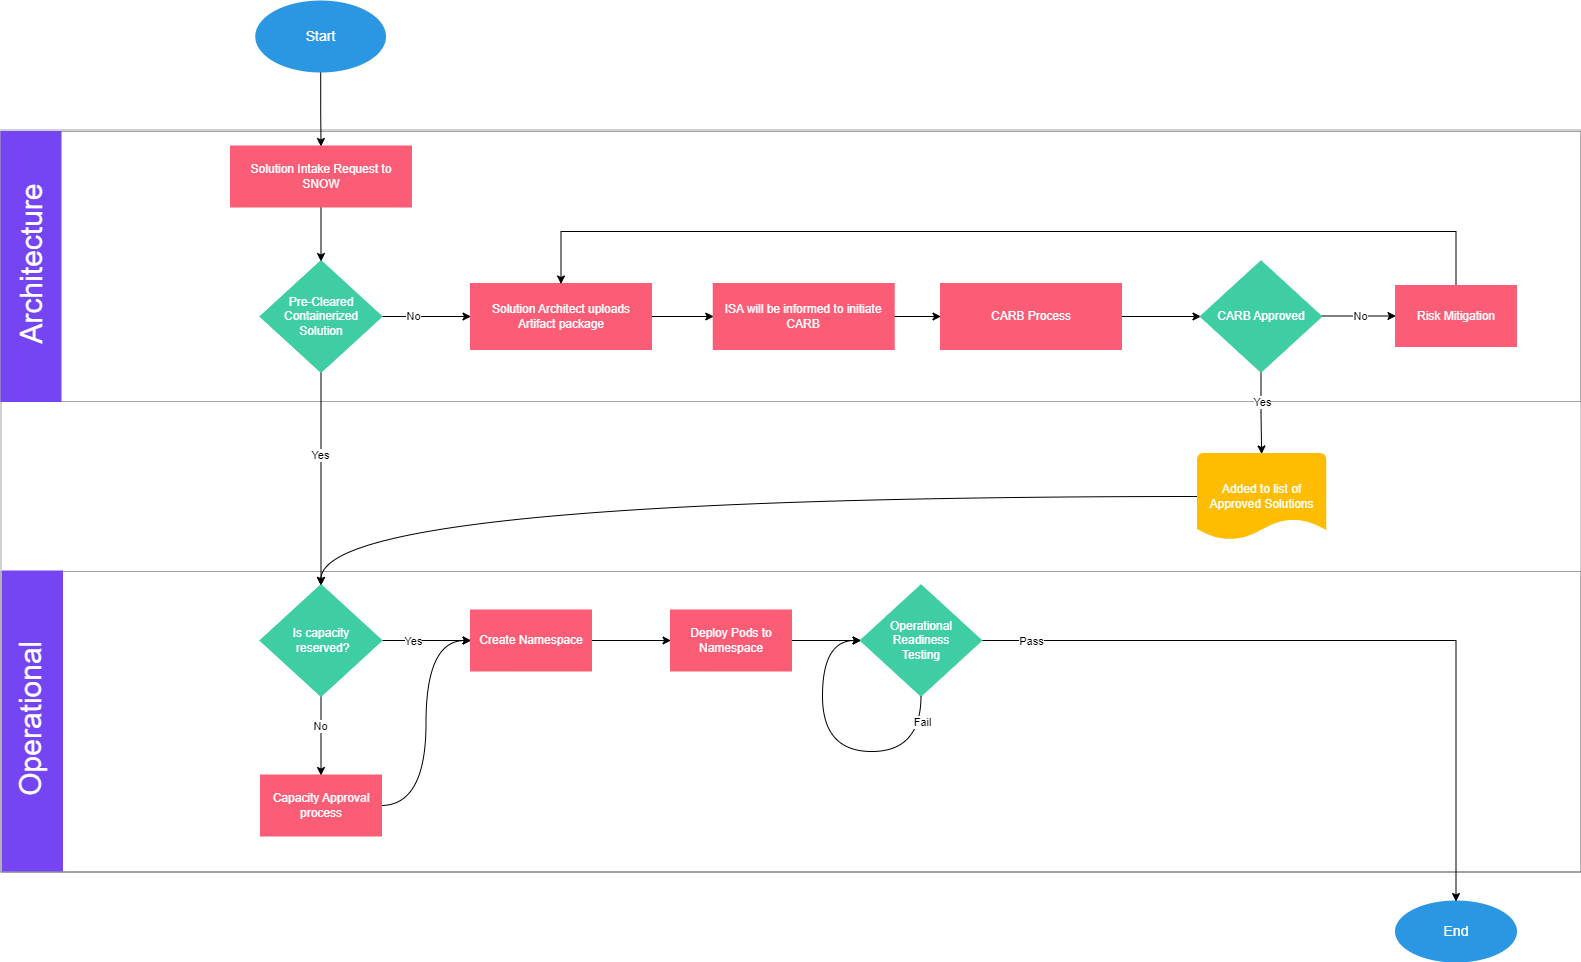

The diagram above was exported from draw.io. Its source (the exported page's mxGraphModel, read from the mxfile embedded in the PNG):
<mxGraphModel dx="1259" dy="708" grid="1" gridSize="10" guides="1" tooltips="1" connect="1" arrows="1" fold="1" page="1" pageScale="1" pageWidth="3300" pageHeight="4681" math="0" shadow="0">
  <root>
    <mxCell id="0" />
    <mxCell id="1" parent="0" />
    <mxCell id="vO7mVAB3W40v9-h-VL8r-109" value="" style="rounded=0;whiteSpace=wrap;html=1;strokeColor=#666666;fillColor=none;fontColor=#333333;opacity=60;" parent="1" vertex="1">
      <mxGeometry x="658.5" y="178.5" width="1580" height="742.5" as="geometry" />
    </mxCell>
    <mxCell id="vO7mVAB3W40v9-h-VL8r-100" value="" style="rounded=0;whiteSpace=wrap;html=1;strokeColor=#666666;fillColor=none;fontColor=#333333;opacity=60;" parent="1" vertex="1">
      <mxGeometry x="658.5" y="620" width="1580" height="300" as="geometry" />
    </mxCell>
    <mxCell id="vO7mVAB3W40v9-h-VL8r-99" value="" style="rounded=0;whiteSpace=wrap;html=1;strokeColor=#666666;fillColor=none;fontColor=#333333;opacity=60;" parent="1" vertex="1">
      <mxGeometry x="658.5" y="180" width="1580" height="270" as="geometry" />
    </mxCell>
    <mxCell id="vO7mVAB3W40v9-h-VL8r-73" style="edgeStyle=orthogonalEdgeStyle;curved=1;rounded=0;orthogonalLoop=1;jettySize=auto;html=1;entryX=0;entryY=0.5;entryDx=0;entryDy=0;fontColor=#FFFFFF;" parent="1" source="vO7mVAB3W40v9-h-VL8r-57" target="vO7mVAB3W40v9-h-VL8r-61" edge="1">
      <mxGeometry relative="1" as="geometry" />
    </mxCell>
    <mxCell id="vO7mVAB3W40v9-h-VL8r-78" value="&lt;font color=&quot;#000000&quot;&gt;No&lt;/font&gt;" style="edgeLabel;html=1;align=center;verticalAlign=middle;resizable=0;points=[];fontColor=#FFFFFF;" parent="vO7mVAB3W40v9-h-VL8r-73" vertex="1" connectable="0">
      <mxGeometry x="-0.2778" y="1" relative="1" as="geometry">
        <mxPoint as="offset" />
      </mxGeometry>
    </mxCell>
    <mxCell id="vO7mVAB3W40v9-h-VL8r-81" style="edgeStyle=orthogonalEdgeStyle;curved=1;rounded=0;orthogonalLoop=1;jettySize=auto;html=1;entryX=0.5;entryY=0;entryDx=0;entryDy=0;fontColor=#000000;" parent="1" source="vO7mVAB3W40v9-h-VL8r-57" target="vO7mVAB3W40v9-h-VL8r-80" edge="1">
      <mxGeometry relative="1" as="geometry" />
    </mxCell>
    <mxCell id="vO7mVAB3W40v9-h-VL8r-82" value="Yes" style="edgeLabel;html=1;align=center;verticalAlign=middle;resizable=0;points=[];fontColor=#000000;" parent="vO7mVAB3W40v9-h-VL8r-81" vertex="1" connectable="0">
      <mxGeometry x="-0.2236" y="-1" relative="1" as="geometry">
        <mxPoint as="offset" />
      </mxGeometry>
    </mxCell>
    <mxCell id="vO7mVAB3W40v9-h-VL8r-57" value="Pre-Cleared Containerized Solution" style="strokeWidth=2;html=1;shape=mxgraph.flowchart.decision;whiteSpace=wrap;fillColor=#3FCEA3;strokeColor=#3FCEA3;" parent="1" vertex="1">
      <mxGeometry x="918.5" y="310" width="120" height="110" as="geometry" />
    </mxCell>
    <mxCell id="vO7mVAB3W40v9-h-VL8r-58" style="edgeStyle=orthogonalEdgeStyle;rounded=0;orthogonalLoop=1;jettySize=auto;html=1;" parent="1" source="vO7mVAB3W40v9-h-VL8r-59" target="vO7mVAB3W40v9-h-VL8r-62" edge="1">
      <mxGeometry relative="1" as="geometry" />
    </mxCell>
    <mxCell id="vO7mVAB3W40v9-h-VL8r-59" value="Start" style="strokeWidth=2;html=1;shape=mxgraph.flowchart.start_1;whiteSpace=wrap;fillColor=#2B97E2;strokeColor=#2B97E2;fontColor=#FFFFFF;fontSize=14;" parent="1" vertex="1">
      <mxGeometry x="913.75" y="50" width="128.75" height="70" as="geometry" />
    </mxCell>
    <mxCell id="vO7mVAB3W40v9-h-VL8r-74" style="edgeStyle=orthogonalEdgeStyle;curved=1;rounded=0;orthogonalLoop=1;jettySize=auto;html=1;entryX=0;entryY=0.5;entryDx=0;entryDy=0;fontColor=#FFFFFF;" parent="1" source="vO7mVAB3W40v9-h-VL8r-61" target="vO7mVAB3W40v9-h-VL8r-64" edge="1">
      <mxGeometry relative="1" as="geometry" />
    </mxCell>
    <mxCell id="vO7mVAB3W40v9-h-VL8r-61" value="Solution Architect uploads Artifact package" style="whiteSpace=wrap;html=1;strokeWidth=2;fillColor=#FB5D76;strokeColor=#FB5D76;fontColor=#FFFFFF;" parent="1" vertex="1">
      <mxGeometry x="1128.5" y="332.5" width="180" height="65" as="geometry" />
    </mxCell>
    <mxCell id="vO7mVAB3W40v9-h-VL8r-72" style="edgeStyle=orthogonalEdgeStyle;curved=1;rounded=0;orthogonalLoop=1;jettySize=auto;html=1;entryX=0.5;entryY=0;entryDx=0;entryDy=0;entryPerimeter=0;fontColor=#FFFFFF;" parent="1" source="vO7mVAB3W40v9-h-VL8r-62" target="vO7mVAB3W40v9-h-VL8r-57" edge="1">
      <mxGeometry relative="1" as="geometry" />
    </mxCell>
    <mxCell id="vO7mVAB3W40v9-h-VL8r-62" value="&lt;span&gt;Solution Intake Request to SNOW&lt;/span&gt;" style="whiteSpace=wrap;html=1;strokeWidth=2;fillColor=#FB5D76;strokeColor=#FB5D76;fontColor=#FFFFFF;" parent="1" vertex="1">
      <mxGeometry x="888.5" y="195" width="180" height="60" as="geometry" />
    </mxCell>
    <mxCell id="vO7mVAB3W40v9-h-VL8r-75" style="edgeStyle=orthogonalEdgeStyle;curved=1;rounded=0;orthogonalLoop=1;jettySize=auto;html=1;entryX=0;entryY=0.5;entryDx=0;entryDy=0;fontColor=#FFFFFF;" parent="1" source="vO7mVAB3W40v9-h-VL8r-64" target="vO7mVAB3W40v9-h-VL8r-66" edge="1">
      <mxGeometry relative="1" as="geometry" />
    </mxCell>
    <mxCell id="vO7mVAB3W40v9-h-VL8r-64" value="ISA will be informed to initiate CARB" style="whiteSpace=wrap;html=1;strokeWidth=2;fillColor=#FB5D76;strokeColor=#FB5D76;fontColor=#FFFFFF;" parent="1" vertex="1">
      <mxGeometry x="1371.25" y="332.5" width="180" height="65" as="geometry" />
    </mxCell>
    <mxCell id="vO7mVAB3W40v9-h-VL8r-76" style="edgeStyle=orthogonalEdgeStyle;curved=1;rounded=0;orthogonalLoop=1;jettySize=auto;html=1;fontColor=#FFFFFF;" parent="1" source="vO7mVAB3W40v9-h-VL8r-66" target="vO7mVAB3W40v9-h-VL8r-70" edge="1">
      <mxGeometry relative="1" as="geometry" />
    </mxCell>
    <mxCell id="vO7mVAB3W40v9-h-VL8r-66" value="CARB Process" style="whiteSpace=wrap;html=1;strokeWidth=2;fillColor=#FB5D76;strokeColor=#FB5D76;fontColor=#FFFFFF;" parent="1" vertex="1">
      <mxGeometry x="1598.5" y="332.5" width="180" height="65" as="geometry" />
    </mxCell>
    <mxCell id="vO7mVAB3W40v9-h-VL8r-77" style="edgeStyle=orthogonalEdgeStyle;curved=1;rounded=0;orthogonalLoop=1;jettySize=auto;html=1;entryX=0;entryY=0.5;entryDx=0;entryDy=0;fontColor=#FFFFFF;" parent="1" source="vO7mVAB3W40v9-h-VL8r-70" target="vO7mVAB3W40v9-h-VL8r-71" edge="1">
      <mxGeometry relative="1" as="geometry">
        <Array as="points">
          <mxPoint x="2016.5" y="365" />
        </Array>
      </mxGeometry>
    </mxCell>
    <mxCell id="vO7mVAB3W40v9-h-VL8r-79" value="No" style="edgeLabel;html=1;align=center;verticalAlign=middle;resizable=0;points=[];fontColor=#000000;" parent="vO7mVAB3W40v9-h-VL8r-77" vertex="1" connectable="0">
      <mxGeometry x="0.2278" y="-3" relative="1" as="geometry">
        <mxPoint x="-6" y="-3" as="offset" />
      </mxGeometry>
    </mxCell>
    <mxCell id="vO7mVAB3W40v9-h-VL8r-95" style="edgeStyle=orthogonalEdgeStyle;rounded=0;orthogonalLoop=1;jettySize=auto;html=1;entryX=0.5;entryY=0;entryDx=0;entryDy=0;entryPerimeter=0;fontColor=#000000;" parent="1" source="vO7mVAB3W40v9-h-VL8r-70" target="vO7mVAB3W40v9-h-VL8r-94" edge="1">
      <mxGeometry relative="1" as="geometry" />
    </mxCell>
    <mxCell id="vO7mVAB3W40v9-h-VL8r-97" value="Yes" style="edgeLabel;html=1;align=center;verticalAlign=middle;resizable=0;points=[];fontColor=#000000;" parent="vO7mVAB3W40v9-h-VL8r-95" vertex="1" connectable="0">
      <mxGeometry x="0.2952" y="1" relative="1" as="geometry">
        <mxPoint x="-1" y="-23" as="offset" />
      </mxGeometry>
    </mxCell>
    <mxCell id="vO7mVAB3W40v9-h-VL8r-70" value="CARB Approved" style="rhombus;whiteSpace=wrap;html=1;strokeWidth=2;fillColor=#3FCEA3;strokeColor=#3FCEA3;fontColor=#FFFFFF;" parent="1" vertex="1">
      <mxGeometry x="1858.5" y="310" width="120" height="110" as="geometry" />
    </mxCell>
    <mxCell id="AQjl-62VlDRygDIn-mG7-1" style="edgeStyle=orthogonalEdgeStyle;rounded=0;orthogonalLoop=1;jettySize=auto;html=1;entryX=0.5;entryY=0;entryDx=0;entryDy=0;" parent="1" source="vO7mVAB3W40v9-h-VL8r-71" target="vO7mVAB3W40v9-h-VL8r-61" edge="1">
      <mxGeometry relative="1" as="geometry">
        <Array as="points">
          <mxPoint x="2113" y="280" />
          <mxPoint x="1219" y="280" />
        </Array>
      </mxGeometry>
    </mxCell>
    <mxCell id="vO7mVAB3W40v9-h-VL8r-71" value="Risk Mitigation" style="whiteSpace=wrap;html=1;strokeWidth=2;fillColor=#FB5D76;strokeColor=#FB5D76;fontColor=#FFFFFF;" parent="1" vertex="1">
      <mxGeometry x="2053.5" y="334.5" width="120" height="60" as="geometry" />
    </mxCell>
    <mxCell id="vO7mVAB3W40v9-h-VL8r-86" style="edgeStyle=orthogonalEdgeStyle;curved=1;rounded=0;orthogonalLoop=1;jettySize=auto;html=1;entryX=0;entryY=0.5;entryDx=0;entryDy=0;fontColor=#000000;" parent="1" source="vO7mVAB3W40v9-h-VL8r-80" target="vO7mVAB3W40v9-h-VL8r-83" edge="1">
      <mxGeometry relative="1" as="geometry" />
    </mxCell>
    <mxCell id="vO7mVAB3W40v9-h-VL8r-91" value="Yes" style="edgeLabel;html=1;align=center;verticalAlign=middle;resizable=0;points=[];fontColor=#000000;" parent="vO7mVAB3W40v9-h-VL8r-86" vertex="1" connectable="0">
      <mxGeometry x="-0.2889" relative="1" as="geometry">
        <mxPoint as="offset" />
      </mxGeometry>
    </mxCell>
    <mxCell id="vO7mVAB3W40v9-h-VL8r-90" style="edgeStyle=orthogonalEdgeStyle;curved=1;rounded=0;orthogonalLoop=1;jettySize=auto;html=1;entryX=0.5;entryY=0;entryDx=0;entryDy=0;fontColor=#000000;" parent="1" source="vO7mVAB3W40v9-h-VL8r-80" target="vO7mVAB3W40v9-h-VL8r-89" edge="1">
      <mxGeometry relative="1" as="geometry" />
    </mxCell>
    <mxCell id="vO7mVAB3W40v9-h-VL8r-92" value="No" style="edgeLabel;html=1;align=center;verticalAlign=middle;resizable=0;points=[];fontColor=#000000;" parent="vO7mVAB3W40v9-h-VL8r-90" vertex="1" connectable="0">
      <mxGeometry x="-0.25" y="-1" relative="1" as="geometry">
        <mxPoint as="offset" />
      </mxGeometry>
    </mxCell>
    <mxCell id="vO7mVAB3W40v9-h-VL8r-80" value="Is capacity&lt;br&gt;&amp;nbsp;reserved?" style="rhombus;whiteSpace=wrap;html=1;strokeWidth=2;fillColor=#3FCEA3;strokeColor=#3FCEA3;" parent="1" vertex="1">
      <mxGeometry x="918.5" y="634" width="120" height="110" as="geometry" />
    </mxCell>
    <mxCell id="vO7mVAB3W40v9-h-VL8r-87" style="edgeStyle=orthogonalEdgeStyle;curved=1;rounded=0;orthogonalLoop=1;jettySize=auto;html=1;fontColor=#000000;" parent="1" source="vO7mVAB3W40v9-h-VL8r-83" target="vO7mVAB3W40v9-h-VL8r-84" edge="1">
      <mxGeometry relative="1" as="geometry" />
    </mxCell>
    <mxCell id="vO7mVAB3W40v9-h-VL8r-83" value="Create Namespace" style="whiteSpace=wrap;html=1;strokeWidth=2;fillColor=#FB5D76;strokeColor=#FB5D76;fontColor=#FFFFFF;" parent="1" vertex="1">
      <mxGeometry x="1128.5" y="659" width="120" height="60" as="geometry" />
    </mxCell>
    <mxCell id="vO7mVAB3W40v9-h-VL8r-112" style="edgeStyle=orthogonalEdgeStyle;curved=1;rounded=0;orthogonalLoop=1;jettySize=auto;html=1;entryX=0;entryY=0.5;entryDx=0;entryDy=0;fontSize=30;fontColor=#FFFFFF;" parent="1" source="vO7mVAB3W40v9-h-VL8r-84" target="vO7mVAB3W40v9-h-VL8r-111" edge="1">
      <mxGeometry relative="1" as="geometry" />
    </mxCell>
    <mxCell id="vO7mVAB3W40v9-h-VL8r-84" value="Deploy Pods to Namespace" style="whiteSpace=wrap;html=1;strokeWidth=2;fillColor=#FB5D76;strokeColor=#FB5D76;fontColor=#FFFFFF;" parent="1" vertex="1">
      <mxGeometry x="1328.5" y="659" width="120" height="60" as="geometry" />
    </mxCell>
    <mxCell id="vO7mVAB3W40v9-h-VL8r-110" style="edgeStyle=orthogonalEdgeStyle;curved=1;rounded=0;orthogonalLoop=1;jettySize=auto;html=1;entryX=0;entryY=0.5;entryDx=0;entryDy=0;fontSize=30;fontColor=#FFFFFF;" parent="1" source="vO7mVAB3W40v9-h-VL8r-89" target="vO7mVAB3W40v9-h-VL8r-83" edge="1">
      <mxGeometry relative="1" as="geometry" />
    </mxCell>
    <mxCell id="vO7mVAB3W40v9-h-VL8r-89" value="Capacity Approval process" style="whiteSpace=wrap;html=1;strokeWidth=2;fillColor=#FB5D76;strokeColor=#FB5D76;fontColor=#FFFFFF;" parent="1" vertex="1">
      <mxGeometry x="918.5" y="824" width="120" height="60" as="geometry" />
    </mxCell>
    <mxCell id="vO7mVAB3W40v9-h-VL8r-93" value="End" style="ellipse;whiteSpace=wrap;html=1;strokeWidth=2;fillColor=#2B97E2;strokeColor=#2B97E2;fontColor=#FFFFFF;fontSize=14;" parent="1" vertex="1">
      <mxGeometry x="2053.5" y="950" width="120" height="60" as="geometry" />
    </mxCell>
    <mxCell id="vO7mVAB3W40v9-h-VL8r-98" style="edgeStyle=orthogonalEdgeStyle;rounded=0;orthogonalLoop=1;jettySize=auto;html=1;entryX=0.5;entryY=0;entryDx=0;entryDy=0;fontColor=#000000;curved=1;" parent="1" source="vO7mVAB3W40v9-h-VL8r-94" target="vO7mVAB3W40v9-h-VL8r-80" edge="1">
      <mxGeometry relative="1" as="geometry" />
    </mxCell>
    <mxCell id="vO7mVAB3W40v9-h-VL8r-94" value="Added to list of Approved Solutions" style="strokeWidth=2;html=1;shape=mxgraph.flowchart.document2;whiteSpace=wrap;size=0.25;fillColor=#FEBD00;strokeColor=#FEBD00;fontColor=#FFFFFF;" parent="1" vertex="1">
      <mxGeometry x="1855.5" y="502.5" width="127.25" height="85" as="geometry" />
    </mxCell>
    <mxCell id="vO7mVAB3W40v9-h-VL8r-103" value="" style="rounded=0;whiteSpace=wrap;html=1;fontSize=30;fontColor=#FFFFFF;strokeColor=#7545F4;fillColor=#7545F4;rotation=-90;" parent="1" vertex="1">
      <mxGeometry x="553.5" y="285" width="270" height="60" as="geometry" />
    </mxCell>
    <mxCell id="vO7mVAB3W40v9-h-VL8r-104" value="Pre-Cleared Containerized Solution" style="strokeWidth=2;html=1;shape=mxgraph.flowchart.decision;whiteSpace=wrap;fillColor=#3FCEA3;strokeColor=#3FCEA3;fontColor=#FFFFFF;" parent="1" vertex="1">
      <mxGeometry x="918.5" y="310" width="120" height="110" as="geometry" />
    </mxCell>
    <mxCell id="vO7mVAB3W40v9-h-VL8r-105" value="Is capacity&lt;br&gt;&amp;nbsp;reserved?" style="rhombus;whiteSpace=wrap;html=1;strokeWidth=2;fillColor=#3FCEA3;strokeColor=#3FCEA3;fontColor=#FFFFFF;" parent="1" vertex="1">
      <mxGeometry x="918.5" y="634" width="120" height="110" as="geometry" />
    </mxCell>
    <mxCell id="vO7mVAB3W40v9-h-VL8r-106" value="Architecture" style="text;html=1;strokeColor=none;fillColor=none;align=center;verticalAlign=middle;whiteSpace=wrap;rounded=0;fontSize=30;fontColor=#FFFFFF;rotation=-90;" parent="1" vertex="1">
      <mxGeometry x="556" y="297.5" width="265" height="30" as="geometry" />
    </mxCell>
    <mxCell id="vO7mVAB3W40v9-h-VL8r-107" value="" style="rounded=0;whiteSpace=wrap;html=1;fontSize=30;fontColor=#FFFFFF;strokeColor=#7545F4;fillColor=#7545F4;rotation=-90;" parent="1" vertex="1">
      <mxGeometry x="540" y="739.5" width="300" height="60" as="geometry" />
    </mxCell>
    <mxCell id="vO7mVAB3W40v9-h-VL8r-108" value="Operational" style="text;html=1;strokeColor=none;fillColor=none;align=center;verticalAlign=middle;whiteSpace=wrap;rounded=0;fontSize=30;fontColor=#FFFFFF;rotation=-90;" parent="1" vertex="1">
      <mxGeometry x="542.25" y="752.25" width="292.5" height="30" as="geometry" />
    </mxCell>
    <mxCell id="vO7mVAB3W40v9-h-VL8r-113" style="edgeStyle=orthogonalEdgeStyle;rounded=0;orthogonalLoop=1;jettySize=auto;html=1;fontSize=30;fontColor=#FFFFFF;" parent="1" source="vO7mVAB3W40v9-h-VL8r-111" target="vO7mVAB3W40v9-h-VL8r-93" edge="1">
      <mxGeometry relative="1" as="geometry" />
    </mxCell>
    <mxCell id="vO7mVAB3W40v9-h-VL8r-114" value="Pass" style="edgeLabel;html=1;align=center;verticalAlign=middle;resizable=0;points=[];fontSize=11;fontColor=#000000;labelBackgroundColor=default;" parent="vO7mVAB3W40v9-h-VL8r-113" vertex="1" connectable="0">
      <mxGeometry x="-0.6975" y="-4" relative="1" as="geometry">
        <mxPoint x="-61" y="-4" as="offset" />
      </mxGeometry>
    </mxCell>
    <mxCell id="vO7mVAB3W40v9-h-VL8r-111" value="Operational&lt;br&gt;Readiness &lt;br&gt;Testing" style="rhombus;whiteSpace=wrap;html=1;strokeWidth=2;fillColor=#3FCEA3;strokeColor=#3FCEA3;fontColor=#FFFFFF;" parent="1" vertex="1">
      <mxGeometry x="1518.5" y="634" width="120" height="110" as="geometry" />
    </mxCell>
    <mxCell id="vO7mVAB3W40v9-h-VL8r-116" style="edgeStyle=orthogonalEdgeStyle;rounded=0;orthogonalLoop=1;jettySize=auto;html=1;entryX=0;entryY=0.5;entryDx=0;entryDy=0;fontSize=30;fontColor=#000000;exitX=0.5;exitY=1;exitDx=0;exitDy=0;curved=1;" parent="1" source="vO7mVAB3W40v9-h-VL8r-111" target="vO7mVAB3W40v9-h-VL8r-111" edge="1">
      <mxGeometry relative="1" as="geometry">
        <Array as="points">
          <mxPoint x="1578" y="800" />
          <mxPoint x="1480" y="800" />
          <mxPoint x="1480" y="689" />
        </Array>
      </mxGeometry>
    </mxCell>
    <mxCell id="vO7mVAB3W40v9-h-VL8r-117" value="Fail" style="edgeLabel;html=1;align=center;verticalAlign=middle;resizable=0;points=[];fontSize=11;fontColor=#000000;" parent="vO7mVAB3W40v9-h-VL8r-116" vertex="1" connectable="0">
      <mxGeometry x="-0.1646" y="1" relative="1" as="geometry">
        <mxPoint x="72" y="-31" as="offset" />
      </mxGeometry>
    </mxCell>
  </root>
</mxGraphModel>